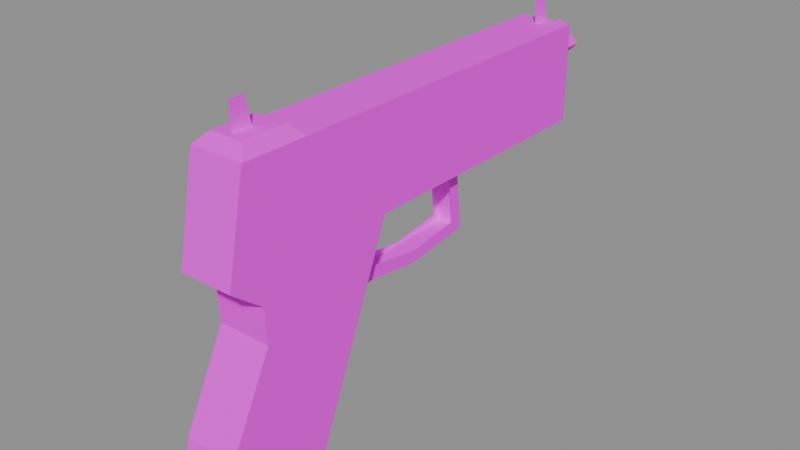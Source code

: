 # Source: recovered_gun_a_mark23.blend  (saved by Blender 4.5.92; exported with 4.5.12 LTS)
import bpy
from mathutils import Matrix  # noqa: F401  (used for matrix-valued properties, if any)

bpy.ops.wm.read_factory_settings(use_empty=True)
scene = bpy.context.scene
scene.name = 'Scene'

# ---- images (referenced by path relative to the original .blend; pixels are not part of the script)
import os
ASSET_DIR = os.environ.get("B2B_ASSET_DIR", "")  # directory of the original .blend (textures are referenced by path, not embedded)
HERE = os.path.dirname(os.path.abspath(__file__))  # packed textures are extracted next to this script under _unpacked/

def load_image(name, relpath, width, height, colorspace="sRGB"):
    """Load a texture the original file referenced (path relative to the .blend, or extracted next to this script)."""
    p = next((c for c in (os.path.join(HERE, relpath), os.path.join(ASSET_DIR, relpath)) if relpath and os.path.exists(c)), "")
    if p:
        img = bpy.data.images.load(p, check_existing=True)
        img.name = name
    else:  # same state as the original file: an image datablock whose file is absent (Cycles renders it pink)
        img = bpy.data.images.new(name, width, height)
        img.source = "FILE"
        img.filepath = "//" + (relpath or name)
    img.colorspace_settings.name = colorspace
    return img
img_36a5e04d92_mark23_tif_png = load_image('36a5e04d92_mark23.tif.png', 'textures/recovered_weapons/36a5e04d92_mark23.tif.png', 1024, 1024, 'sRGB')
img_379f7b5fa0_mark03_tif_png = load_image('379f7b5fa0_mark03.tif.png', 'textures/recovered_weapons/379f7b5fa0_mark03.tif.png', 1024, 1024, 'sRGB')

# ---- materials (node trees are filled in below, after node groups)
mat_mark23_tif = bpy.data.materials.new('mark23.tif')
mat_mark03_tif = bpy.data.materials.new('mark03.tif')

# ---- material node trees
mat_mark23_tif.use_nodes = True; mat_mark23_tif.node_tree.nodes.clear()
_N = mat_mark23_tif.node_tree.nodes; _L = mat_mark23_tif.node_tree.links
n0 = _N.new('ShaderNodeBsdfPrincipled'); n0.name = 'Principled BSDF'; n0.location = (-200, 100)
n0.inputs[2].default_value = 0.9
n0.inputs[13].default_value = 0.1
n1 = _N.new('ShaderNodeOutputMaterial'); n1.name = 'Material Output'; n1.location = (200, 100)
n2 = _N.new('ShaderNodeTexImage'); n2.name = 'Image Texture'; n2.location = (0, 0)
n2.image = img_36a5e04d92_mark23_tif_png
_L.new(n0.outputs[0], n1.inputs[0])
_L.new(n2.outputs[0], n0.inputs[0])
n1.is_active_output = True
mat_mark03_tif.use_nodes = True; mat_mark03_tif.node_tree.nodes.clear()
_N = mat_mark03_tif.node_tree.nodes; _L = mat_mark03_tif.node_tree.links
n0 = _N.new('ShaderNodeBsdfPrincipled'); n0.name = 'Principled BSDF'; n0.location = (-200, 100)
n0.inputs[2].default_value = 0.9
n0.inputs[13].default_value = 0.1
n1 = _N.new('ShaderNodeOutputMaterial'); n1.name = 'Material Output'; n1.location = (200, 100)
n2 = _N.new('ShaderNodeTexImage'); n2.name = 'Image Texture'; n2.location = (0, 0)
n2.image = img_379f7b5fa0_mark03_tif_png
_L.new(n0.outputs[0], n1.inputs[0])
_L.new(n2.outputs[0], n0.inputs[0])
n1.is_active_output = True

# ---- meshes
me_gun_36a5e04d92e0 = bpy.data.meshes.new('Gun_36a5e04d92e0')
me_gun_36a5e04d92e0.from_pydata([(0.005763, -0.03008, -0.01966), (0.005763, 0.002746, -0.02363), (0.005763, 0.002746, -0.01684), (0.005763, -0.03008, -0.01966), (0.005763, 0.002746, -0.01684), (0.005763, -0.03082, -0.01214), (-0.00576, -0.04477, -0.01934), (-0.00576, 0.0365, -0.01633), (0.005763, 0.0365, -0.01633), (-0.00576, -0.04477, -0.01934), (0.005763, 0.0365, -0.01633), (0.005763, -0.04477, -0.01934), (-0.00576, -0.03082, -0.01214), (-0.00576, 0.002746, -0.01684), (-0.00576, 0.002746, -0.02363), (-0.00576, -0.03082, -0.01214), (-0.00576, 0.002746, -0.02363), (-0.00576, -0.03008, -0.01966), (-0.00576, -0.0477, -0.02639), (-0.00576, -0.03293, 0.009158), (-0.00576, -0.03008, -0.01966), (0.005763, -0.03008, -0.01966), (0.005763, -0.03293, 0.009158), (0.005763, -0.0477, -0.02639), (0.005763, 0.002746, -0.02363), (0.005763, 0.03333, -0.01966), (0.005763, 0.03248, -0.0129), (0.005763, 0.002746, -0.02363), (0.005763, 0.03248, -0.0129), (0.005763, 0.002746, -0.01684), (-0.00576, 0.002746, -0.01684), (-0.00576, 0.03248, -0.0129), (-0.00576, 0.03333, -0.01966), (-0.00576, 0.002746, -0.01684), (-0.00576, 0.03333, -0.01966), (-0.00576, 0.002746, -0.02363), (0.0, -0.0921, 0.07642), (0.0, -0.09507, 0.09061), (0.0, -0.1031, 0.09061), (0.0, -0.0921, 0.07642), (0.0, -0.1031, 0.09061), (0.0, -0.1031, 0.07642), (0.0, 0.1188, 0.07065), (0.0, 0.1159, 0.08485), (0.0, 0.1078, 0.08485), (0.0, 0.1188, 0.07065), (0.0, 0.1078, 0.08485), (0.0, 0.1078, 0.07065), (-0.00576, 0.03248, 0.01781), (-0.00576, 0.0365, -0.01633), (0.005763, 0.0365, -0.01633), (-0.00576, 0.03248, 0.01781), (0.005763, 0.0365, -0.01633), (0.005763, 0.03248, 0.01781), (-0.00576, 0.02861, 0.01781), (-0.00576, 0.04007, -0.01879), (-0.00576, 0.0354, 0.01781), (-0.00576, 0.02861, 0.01781), (-0.00576, 0.03333, -0.01966), (-0.00576, 0.04007, -0.01879), (0.005763, 0.02861, 0.01781), (0.005763, 0.03333, -0.01966), (0.005763, 0.04007, -0.01879), (0.005763, 0.02861, 0.01781), (0.005763, 0.04007, -0.01879), (0.005763, 0.0354, 0.01781), (0.0, 0.1172, 0.04501), (0.0, 0.1331, 0.04501), (0.01129, 0.1331, 0.0563), (0.0, 0.1172, 0.04501), (0.01129, 0.1331, 0.0563), (0.01129, 0.1172, 0.0563), (0.01129, 0.1172, 0.0563), (0.01129, 0.1331, 0.0563), (0.0, 0.1331, 0.06759), (0.01129, 0.1172, 0.0563), (0.0, 0.1331, 0.06759), (0.0, 0.1172, 0.06759), (0.01441, -0.02899, 0.01781), (0.01441, -0.1051, 0.004355), (0.01441, -0.1041, -0.01485), (0.01441, -0.02899, 0.01781), (0.01441, -0.1223, 0.01781), (0.01441, -0.1051, 0.004355), (0.01441, -0.1041, -0.01485), (0.01441, -0.1051, 0.004355), (-0.01441, -0.1051, 0.004355), (0.01441, -0.1041, -0.01485), (-0.01441, -0.1051, 0.004355), (-0.01441, -0.1041, -0.01485), (-0.01441, -0.1041, -0.01485), (-0.01441, -0.1277, -0.06194), (0.01441, -0.1277, -0.06194), (-0.01441, -0.1041, -0.01485), (0.01441, -0.1277, -0.06194), (0.01441, -0.1041, -0.01485), (-0.01441, -0.1277, -0.06194), (-0.01441, -0.1358, -0.09749), (0.01441, -0.1358, -0.09749), (-0.01441, -0.1277, -0.06194), (0.01441, -0.1358, -0.09749), (0.01441, -0.1277, -0.06194), (0.01441, -0.0762, -0.09749), (0.01441, -0.02899, 0.01781), (0.01441, -0.1358, -0.09749), (0.01441, -0.0762, -0.09749), (0.01441, -0.1358, -0.09749), (-0.01441, -0.1358, -0.09749), (0.01441, -0.0762, -0.09749), (-0.01441, -0.1358, -0.09749), (-0.01441, -0.0762, -0.09749), (0.01441, -0.02899, 0.01781), (0.01441, -0.0762, -0.09749), (-0.01441, -0.0762, -0.09749), (0.01441, -0.02899, 0.01781), (-0.01441, -0.0762, -0.09749), (-0.01441, -0.02899, 0.01781), (0.01441, 0.1189, 0.07065), (0.01441, -0.1117, 0.07065), (0.01441, -0.1223, 0.01781), (0.01441, 0.1189, 0.07065), (0.01441, -0.1223, 0.01781), (0.01441, 0.1189, 0.01781), (0.01441, -0.1223, 0.01781), (0.01441, -0.1117, 0.07065), (-0.01441, -0.1117, 0.07065), (0.01441, -0.1223, 0.01781), (-0.01441, -0.1117, 0.07065), (-0.01441, -0.1223, 0.01781), (0.01441, 0.1189, 0.07065), (-0.01441, 0.1189, 0.07065), (-0.01441, -0.0762, 0.07065), (0.01441, 0.1189, 0.07065), (-0.01441, -0.0762, 0.07065), (0.01441, -0.0762, 0.07065), (0.01441, -0.02899, 0.01781), (0.01441, -0.1041, -0.01485), (0.01441, -0.1277, -0.06194), (0.01441, -0.02899, 0.01781), (0.01441, -0.1277, -0.06194), (0.01441, -0.1358, -0.09749), (0.01441, -0.1223, 0.01781), (-0.01441, -0.1051, 0.004355), (0.01441, -0.1051, 0.004355), (0.01441, -0.1223, 0.01781), (-0.01441, -0.1223, 0.01781), (-0.01441, -0.1051, 0.004355), (-0.01129, 0.1331, 0.0563), (0.0, 0.1331, 0.04501), (0.0, 0.1172, 0.04501), (-0.01129, 0.1172, 0.0563), (-0.01129, 0.1331, 0.0563), (0.0, 0.1172, 0.04501), (0.0, 0.1331, 0.06759), (-0.01129, 0.1331, 0.0563), (-0.01129, 0.1172, 0.0563), (0.0, 0.1172, 0.06759), (0.0, 0.1331, 0.06759), (-0.01129, 0.1172, 0.0563), (-0.01441, -0.1358, -0.09749), (-0.01441, -0.02899, 0.01781), (-0.01441, -0.0762, -0.09749), (-0.01441, -0.1358, -0.09749), (-0.01441, -0.1277, -0.06194), (-0.01441, -0.02899, 0.01781), (-0.01441, -0.1277, -0.06194), (-0.01441, -0.1041, -0.01485), (-0.01441, -0.02899, 0.01781), (-0.01441, -0.1041, -0.01485), (-0.01441, -0.1051, 0.004355), (-0.01441, -0.02899, 0.01781), (-0.01441, -0.1051, 0.004355), (-0.01441, -0.1223, 0.01781), (-0.01441, -0.02899, 0.01781), (-0.01441, 0.1189, 0.01781), (-0.01441, -0.1223, 0.01781), (-0.01441, 0.1189, 0.07065), (-0.01441, -0.1223, 0.01781), (-0.01441, -0.1117, 0.07065), (-0.01441, 0.1189, 0.07065), (-0.01441, -0.0762, 0.07065), (-0.008838, -0.106, 0.07642), (-0.008838, -0.08191, 0.07642), (-0.01441, -0.0762, 0.07065), (-0.01441, -0.1117, 0.07065), (-0.008838, -0.106, 0.07642), (0.008842, -0.08191, 0.07642), (-0.008838, -0.106, 0.07642), (0.008842, -0.106, 0.07642), (0.008842, -0.08191, 0.07642), (-0.008838, -0.08191, 0.07642), (-0.008838, -0.106, 0.07642), (-0.008838, -0.106, 0.07642), (0.01441, -0.1117, 0.07065), (0.008842, -0.106, 0.07642), (-0.008838, -0.106, 0.07642), (-0.01441, -0.1117, 0.07065), (0.01441, -0.1117, 0.07065), (-0.01441, -0.0762, 0.07065), (0.008843, -0.08191, 0.07642), (0.01441, -0.0762, 0.07065), (-0.01441, -0.0762, 0.07065), (-0.008839, -0.08191, 0.07642), (0.008843, -0.08191, 0.07642), (0.008843, -0.08191, 0.07642), (0.01441, -0.1117, 0.07065), (0.01441, -0.0762, 0.07065), (0.008843, -0.08191, 0.07642), (0.008843, -0.106, 0.07642), (0.01441, -0.1117, 0.07065), (-0.01441, 0.1188, 0.01781), (0.01441, -0.02899, 0.01781), (-0.01441, -0.02899, 0.01781), (-0.01441, 0.1188, 0.01781), (0.01441, 0.1188, 0.01781), (0.01441, -0.02899, 0.01781), (0.01441, 0.1188, 0.07065), (0.0, 0.1188, 0.01781), (0.0, 0.1188, 0.07065), (0.01441, 0.1188, 0.07065), (0.01441, 0.1188, 0.01781), (0.0, 0.1188, 0.01781), (0.0, 0.1188, 0.01781), (-0.01441, 0.1188, 0.07065), (0.0, 0.1188, 0.07065), (0.0, 0.1188, 0.01781), (-0.01441, 0.1188, 0.01781), (-0.01441, 0.1188, 0.07065)], [], [(0, 1, 2), (3, 4, 5), (6, 7, 8), (9, 10, 11), (12, 13, 14), (15, 16, 17), (18, 19, 20), (21, 22, 23), (24, 25, 26), (27, 28, 29), (30, 31, 32), (33, 34, 35), (36, 37, 38), (39, 40, 41), (42, 43, 44), (45, 46, 47), (48, 49, 50), (51, 52, 53), (54, 55, 56), (57, 58, 59), (60, 61, 62), (63, 64, 65), (66, 67, 68), (69, 70, 71), (72, 73, 74), (75, 76, 77), (78, 79, 80), (81, 82, 83), (84, 85, 86), (87, 88, 89), (90, 91, 92), (93, 94, 95), (96, 97, 98), (99, 100, 101), (102, 103, 104), (105, 106, 107), (108, 109, 110), (111, 112, 113), (114, 115, 116), (117, 118, 119), (120, 121, 122), (123, 124, 125), (126, 127, 128), (129, 130, 131), (132, 133, 134), (135, 136, 137), (138, 139, 140), (141, 142, 143), (144, 145, 146), (147, 148, 149), (150, 151, 152), (153, 154, 155), (156, 157, 158), (159, 160, 161), (162, 163, 164), (165, 166, 167), (168, 169, 170), (171, 172, 173), (174, 175, 176), (177, 178, 179), (180, 181, 182), (183, 184, 185), (186, 187, 188), (189, 190, 191), (192, 193, 194), (195, 196, 197), (198, 199, 200), (201, 202, 203), (204, 205, 206), (207, 208, 209), (210, 211, 212), (213, 214, 215), (216, 217, 218), (219, 220, 221), (222, 223, 224), (225, 226, 227)])
_uv = me_gun_36a5e04d92e0.uv_layers.new(name='UVMap')
_uv.uv.foreach_set('vector', [0.3711, 1.549, 0.499, 1.572, 0.499, 1.543, 0.3711, 1.549, 0.499, 1.543, 0.3682, 1.516, 0.772, 1.252, 0.9072, 1.252, 0.9072, 1.297, 0.772, 1.252, 0.9072, 1.297, 0.772, 1.297, 0.3682, 1.516, 0.499, 1.543, 0.499, 1.572, 0.3682, 1.516, 0.499, 1.572, 0.3711, 1.549, 0.3054, 1.588, 0.3459, 1.325, 0.3711, 1.549, 0.3711, 1.549, 0.3459, 1.325, 0.3054, 1.588, 0.499, 1.572, 0.6182, 1.549, 0.6182, 1.52, 0.499, 1.572, 0.6182, 1.52, 0.499, 1.543, 0.499, 1.543, 0.6182, 1.52, 0.6182, 1.549, 0.499, 1.543, 0.6182, 1.549, 0.499, 1.572, 0.1326, 1.043, 0.1216, 0.9954, 0.09985, 0.9954, 0.1326, 1.043, 0.09985, 0.9954, 0.09985, 1.043, 0.4131, 1.311, 0.4021, 1.263, 0.3804, 1.263, 0.4131, 1.311, 0.3804, 1.263, 0.3804, 1.311, 0.772, 1.252, 0.9072, 1.252, 0.9072, 1.297, 0.772, 1.252, 0.9072, 1.297, 0.772, 1.297, 0.499, 1.572, 0.6182, 1.52, 0.499, 1.543, 0.499, 1.572, 0.6182, 1.549, 0.6182, 1.52, 0.499, 1.572, 0.6182, 1.549, 0.6182, 1.52, 0.499, 1.572, 0.6182, 1.52, 0.499, 1.543, 0.4541, 0.7285, 0.5269, 0.7285, 0.5269, 0.6685, 0.4541, 0.7285, 0.5269, 0.6685, 0.4541, 0.6685, 0.4541, 0.6685, 0.5269, 0.6685, 0.5269, 0.6089, 0.4541, 0.6685, 0.5269, 0.6089, 0.4541, 0.6089, 0.3459, 0.325, 0.1213, 0.4177, 0.1143, 0.509, 0.3459, 0.325, 0.03223, 0.325, 0.1213, 0.4177, 0.2327, 0.5032, 0.2327, 0.3523, 0.1348, 0.3523, 0.2327, 0.5032, 0.1348, 0.3523, 0.1348, 0.5032, 0.1348, 0.5032, 0.1348, 0.7671, 0.2327, 0.7671, 0.1348, 0.5032, 0.2327, 0.7671, 0.2327, 0.5032, 0.1348, 0.7671, 0.1348, 0.9927, 0.2327, 0.9927, 0.1348, 0.7671, 0.2327, 0.9927, 0.2327, 0.7671, 0.2441, 0.9788, 0.3459, 0.325, 0.03149, 0.9788, 0.1541, 0.3716, 0.0957, 0.7944, 0.2556, 0.7944, 0.1541, 0.3716, 0.2556, 0.7944, 0.314, 0.3716, 0.1489, 0.3562, 0.07349, 0.9761, 0.2412, 0.9761, 0.1489, 0.3562, 0.2412, 0.9761, 0.3167, 0.3562, 0.9888, 0.05322, 0.06348, 0.05322, 0.03223, 0.325, 0.9888, 0.05322, 0.03223, 0.325, 0.9783, 0.325, 0.2476, 0.3232, 0.2476, 0.052, 0.1458, 0.052, 0.2476, 0.3232, 0.1458, 0.052, 0.1458, 0.3232, 0.9885, 0.167, 0.9885, 0.1072, 0.2068, 0.1072, 0.9885, 0.167, 0.2068, 0.1072, 0.2068, 0.167, 0.3459, 0.325, 0.1143, 0.509, 0.04224, 0.7888, 0.3459, 0.325, 0.04224, 0.7888, 0.03149, 0.9788, 0.3005, 0.2527, 0.2024, 0.324, 0.3005, 0.324, 0.3005, 0.2527, 0.2024, 0.2527, 0.2024, 0.324, 0.5269, 0.6685, 0.5269, 0.7285, 0.4541, 0.7285, 0.4541, 0.6685, 0.5269, 0.6685, 0.4541, 0.7285, 0.5269, 0.6089, 0.5269, 0.6685, 0.4541, 0.6685, 0.4541, 0.6089, 0.5269, 0.6089, 0.4541, 0.6685, 0.03149, 0.9788, 0.3459, 0.325, 0.2441, 0.9788, 0.03149, 0.9788, 0.04224, 0.7888, 0.3459, 0.325, 0.04224, 0.7888, 0.1143, 0.509, 0.3459, 0.325, 0.1143, 0.509, 0.1213, 0.4177, 0.3459, 0.325, 0.1213, 0.4177, 0.03223, 0.325, 0.3459, 0.325, 0.9783, 0.325, 0.03223, 0.325, 0.9888, 0.05322, 0.03223, 0.325, 0.06348, 0.05322, 0.9888, 0.05322, 0.2422, 0.06494, 0.09985, 0.04321, 0.2119, 0.04321, 0.2422, 0.06494, 0.05591, 0.06494, 0.09985, 0.04321, 0.1062, 0.2253, 0.2058, 0.1187, 0.1062, 0.1187, 0.1062, 0.2253, 0.2058, 0.2253, 0.2058, 0.1187, 0.7981, 0.6023, 0.939, 0.6592, 0.8879, 0.6023, 0.7981, 0.6023, 0.7471, 0.6592, 0.939, 0.6592, 0.939, 0.6592, 0.7981, 0.6023, 0.7471, 0.6592, 0.939, 0.6592, 0.8879, 0.6023, 0.7981, 0.6023, 0.2119, 0.04321, 0.05591, 0.06494, 0.2422, 0.06494, 0.2119, 0.04321, 0.09985, 0.04321, 0.05591, 0.06494, 0.6396, 0.3235, 0.1572, 0.2473, 0.1572, 0.3235, 0.6396, 0.3235, 0.6396, 0.2473, 0.1572, 0.2473, 0.9751, 0.04614, 0.9463, 0.3293, 0.9463, 0.04614, 0.9751, 0.04614, 0.9751, 0.3293, 0.9463, 0.3293, 0.9463, 0.3293, 0.9751, 0.04614, 0.9463, 0.04614, 0.9463, 0.3293, 0.9751, 0.3293, 0.9751, 0.04614])
me_gun_36a5e04d92e0.materials.append(mat_mark23_tif)
me_gun_36a5e04d92e0.update()
me_gun_379f7b5fa02f = bpy.data.meshes.new('Gun_379f7b5fa02f')
me_gun_379f7b5fa02f.from_pydata([(-0.01129, 0.1331, 0.0563), (0.0, 0.1331, 0.06759), (0.01129, 0.1331, 0.0563), (-0.01129, 0.1331, 0.0563), (0.01129, 0.1331, 0.0563), (0.0, 0.1331, 0.04501)], [], [(0, 1, 2), (3, 4, 5)])
_uv = me_gun_379f7b5fa02f.uv_layers.new(name='UVMap')
_uv.uv.foreach_set('vector', [-0.9683, 1.957, -0.03149, 1.957, -0.03149, 1.0, -0.9683, 1.957, -0.03149, 1.0, -0.9683, 1.0])
me_gun_379f7b5fa02f.materials.append(mat_mark03_tif)
me_gun_379f7b5fa02f.update()

# ---- objects
ob_gun_36a5e04d92e0 = bpy.data.objects.new('Gun_36a5e04d92e0', me_gun_36a5e04d92e0)
ob_gun_379f7b5fa02f = bpy.data.objects.new('Gun_379f7b5fa02f', me_gun_379f7b5fa02f)
ob_muzzle = bpy.data.objects.new('Muzzle', None)

# ---- transforms, parenting, visibility, modifiers, constraints
ob_gun_36a5e04d92e0.location = (0.0, 0.0, 0.0)
ob_gun_379f7b5fa02f.location = (0.0, 0.0, 0.0)
ob_muzzle.location = (-0.0004448, 0.1472, 0.05647)

# ---- collection membership
scene.collection.objects.link(ob_gun_36a5e04d92e0)
scene.collection.objects.link(ob_gun_379f7b5fa02f)
scene.collection.objects.link(ob_muzzle)

# ---- scene / render settings (as saved in the file)
scene.frame_start = 1; scene.frame_end = 250; scene.frame_set(1)
scene.render.engine = 'BLENDER_EEVEE_NEXT'
bpy.context.view_layer.update()

# ---- added for rendering (the .blend has no active camera and no usable light): camera, sun + grey world if the file has none
cam_auto = bpy.data.cameras.new('AutoCamera')
cam_auto.lens = 50.0
cam_auto.sensor_width = 36.0
cam_auto.clip_end = 1000.0
ob_auto_camera = bpy.data.objects.new('AutoCamera', cam_auto)
scene.collection.objects.link(ob_auto_camera)
ob_auto_camera.location = (0.304798, -0.367071, 0.240398)
ob_auto_camera.rotation_euler = (1.09748, -7.21219e-08, 0.694738)
scene.camera = ob_auto_camera
light_auto_sun = bpy.data.lights.new('AutoSun', 'SUN')
light_auto_sun.energy = 3.0
light_auto_sun.angle = 0.0523599
ob_auto_sun = bpy.data.objects.new('AutoSun', light_auto_sun)
scene.collection.objects.link(ob_auto_sun)
ob_auto_sun.rotation_euler = (0.872665, 0.174533, 0.523599)
if scene.world is None:
    world_auto = bpy.data.worlds.new('AutoWorld')
    world_auto.color = (0.3, 0.3, 0.3)
    scene.world = world_auto
bpy.context.view_layer.update()
